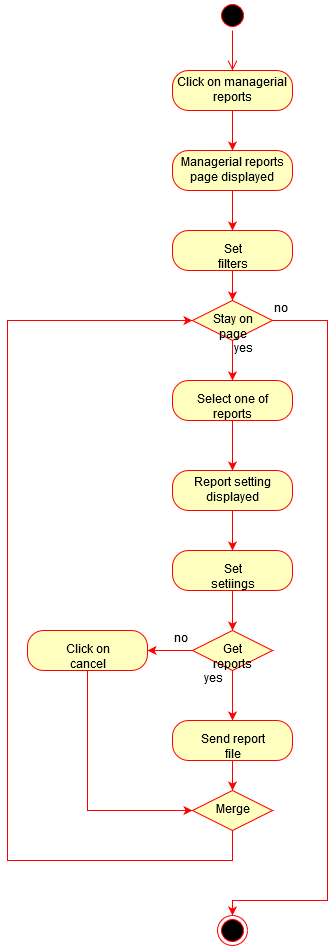

The diagram above was exported from draw.io. Its source (the exported page's mxGraphModel, read from the mxfile embedded in the PNG):
<mxGraphModel dx="1024" dy="561" grid="1" gridSize="10" guides="1" tooltips="1" connect="1" arrows="1" fold="1" page="1" pageScale="1" pageWidth="850" pageHeight="1100" math="0" shadow="0">
  <root>
    <mxCell id="0" />
    <mxCell id="1" parent="0" />
    <mxCell id="tEy-2e8vRWZJ85UvFqht-1" value="" style="ellipse;html=1;shape=startState;fillColor=#000000;strokeColor=#ff0000;" vertex="1" parent="1">
      <mxGeometry x="410" y="20" width="30" height="30" as="geometry" />
    </mxCell>
    <mxCell id="tEy-2e8vRWZJ85UvFqht-2" value="" style="edgeStyle=orthogonalEdgeStyle;html=1;verticalAlign=bottom;endArrow=open;endSize=8;strokeColor=#ff0000;" edge="1" source="tEy-2e8vRWZJ85UvFqht-1" parent="1" target="tEy-2e8vRWZJ85UvFqht-5">
      <mxGeometry relative="1" as="geometry">
        <mxPoint x="425" y="110" as="targetPoint" />
      </mxGeometry>
    </mxCell>
    <mxCell id="tEy-2e8vRWZJ85UvFqht-6" style="edgeStyle=orthogonalEdgeStyle;rounded=0;orthogonalLoop=1;jettySize=auto;html=1;strokeColor=#FF0000;" edge="1" parent="1" source="tEy-2e8vRWZJ85UvFqht-5" target="tEy-2e8vRWZJ85UvFqht-7">
      <mxGeometry relative="1" as="geometry">
        <mxPoint x="425" y="180" as="targetPoint" />
      </mxGeometry>
    </mxCell>
    <mxCell id="tEy-2e8vRWZJ85UvFqht-5" value="Click on managerial reports" style="rounded=1;whiteSpace=wrap;html=1;arcSize=40;fontColor=#000000;fillColor=#ffffc0;strokeColor=#ff0000;" vertex="1" parent="1">
      <mxGeometry x="365" y="90" width="120" height="40" as="geometry" />
    </mxCell>
    <mxCell id="tEy-2e8vRWZJ85UvFqht-8" style="edgeStyle=orthogonalEdgeStyle;rounded=0;orthogonalLoop=1;jettySize=auto;html=1;strokeColor=#FF0000;" edge="1" parent="1" source="tEy-2e8vRWZJ85UvFqht-7" target="tEy-2e8vRWZJ85UvFqht-9">
      <mxGeometry relative="1" as="geometry">
        <mxPoint x="425" y="260" as="targetPoint" />
      </mxGeometry>
    </mxCell>
    <mxCell id="tEy-2e8vRWZJ85UvFqht-7" value="Managerial reports page displayed" style="rounded=1;whiteSpace=wrap;html=1;arcSize=40;fontColor=#000000;fillColor=#ffffc0;strokeColor=#ff0000;" vertex="1" parent="1">
      <mxGeometry x="365" y="170" width="120" height="40" as="geometry" />
    </mxCell>
    <mxCell id="tEy-2e8vRWZJ85UvFqht-10" style="edgeStyle=orthogonalEdgeStyle;rounded=0;orthogonalLoop=1;jettySize=auto;html=1;strokeColor=#FF0000;" edge="1" parent="1" source="tEy-2e8vRWZJ85UvFqht-9" target="tEy-2e8vRWZJ85UvFqht-11">
      <mxGeometry relative="1" as="geometry">
        <mxPoint x="425" y="330" as="targetPoint" />
      </mxGeometry>
    </mxCell>
    <mxCell id="tEy-2e8vRWZJ85UvFqht-9" value="Set filters" style="rounded=1;whiteSpace=wrap;html=1;arcSize=40;fontColor=#000000;fillColor=#ffffc0;strokeColor=#ff0000;" vertex="1" parent="1">
      <mxGeometry x="365" y="250" width="120" height="40" as="geometry" />
    </mxCell>
    <mxCell id="tEy-2e8vRWZJ85UvFqht-12" style="edgeStyle=orthogonalEdgeStyle;rounded=0;orthogonalLoop=1;jettySize=auto;html=1;strokeColor=#FF0000;" edge="1" parent="1" source="tEy-2e8vRWZJ85UvFqht-11" target="tEy-2e8vRWZJ85UvFqht-13">
      <mxGeometry relative="1" as="geometry">
        <mxPoint x="425" y="400" as="targetPoint" />
      </mxGeometry>
    </mxCell>
    <mxCell id="tEy-2e8vRWZJ85UvFqht-36" style="edgeStyle=orthogonalEdgeStyle;rounded=0;orthogonalLoop=1;jettySize=auto;html=1;exitX=1;exitY=0.5;exitDx=0;exitDy=0;strokeColor=#FF0000;" edge="1" parent="1" source="tEy-2e8vRWZJ85UvFqht-11" target="tEy-2e8vRWZJ85UvFqht-37">
      <mxGeometry relative="1" as="geometry">
        <mxPoint x="425" y="950" as="targetPoint" />
        <Array as="points">
          <mxPoint x="520" y="340" />
          <mxPoint x="520" y="920" />
        </Array>
      </mxGeometry>
    </mxCell>
    <mxCell id="tEy-2e8vRWZJ85UvFqht-11" value="Stay on page" style="rhombus;whiteSpace=wrap;html=1;fillColor=#ffffc0;strokeColor=#ff0000;" vertex="1" parent="1">
      <mxGeometry x="385" y="320" width="80" height="40" as="geometry" />
    </mxCell>
    <mxCell id="tEy-2e8vRWZJ85UvFqht-18" style="edgeStyle=orthogonalEdgeStyle;rounded=0;orthogonalLoop=1;jettySize=auto;html=1;strokeColor=#FF0000;" edge="1" parent="1" source="tEy-2e8vRWZJ85UvFqht-13" target="tEy-2e8vRWZJ85UvFqht-19">
      <mxGeometry relative="1" as="geometry">
        <mxPoint x="425" y="500" as="targetPoint" />
      </mxGeometry>
    </mxCell>
    <mxCell id="tEy-2e8vRWZJ85UvFqht-13" value="Select one of reports" style="rounded=1;whiteSpace=wrap;html=1;arcSize=40;fontColor=#000000;fillColor=#ffffc0;strokeColor=#ff0000;" vertex="1" parent="1">
      <mxGeometry x="365" y="400" width="120" height="40" as="geometry" />
    </mxCell>
    <mxCell id="tEy-2e8vRWZJ85UvFqht-14" value="yes" style="text;html=1;resizable=0;points=[];autosize=1;align=left;verticalAlign=top;spacingTop=-4;" vertex="1" parent="1">
      <mxGeometry x="425" y="360" width="30" height="20" as="geometry" />
    </mxCell>
    <mxCell id="tEy-2e8vRWZJ85UvFqht-17" value="no" style="text;html=1;resizable=0;points=[];autosize=1;align=left;verticalAlign=top;spacingTop=-4;" vertex="1" parent="1">
      <mxGeometry x="465" y="320" width="30" height="20" as="geometry" />
    </mxCell>
    <mxCell id="tEy-2e8vRWZJ85UvFqht-20" style="edgeStyle=orthogonalEdgeStyle;rounded=0;orthogonalLoop=1;jettySize=auto;html=1;strokeColor=#FF0000;" edge="1" parent="1" source="tEy-2e8vRWZJ85UvFqht-19" target="tEy-2e8vRWZJ85UvFqht-21">
      <mxGeometry relative="1" as="geometry">
        <mxPoint x="425" y="570" as="targetPoint" />
      </mxGeometry>
    </mxCell>
    <mxCell id="tEy-2e8vRWZJ85UvFqht-19" value="Report setting displayed" style="rounded=1;whiteSpace=wrap;html=1;arcSize=40;fontColor=#000000;fillColor=#ffffc0;strokeColor=#ff0000;" vertex="1" parent="1">
      <mxGeometry x="365" y="490" width="120" height="40" as="geometry" />
    </mxCell>
    <mxCell id="tEy-2e8vRWZJ85UvFqht-22" style="edgeStyle=orthogonalEdgeStyle;rounded=0;orthogonalLoop=1;jettySize=auto;html=1;strokeColor=#FF0000;" edge="1" parent="1" source="tEy-2e8vRWZJ85UvFqht-21" target="tEy-2e8vRWZJ85UvFqht-23">
      <mxGeometry relative="1" as="geometry">
        <mxPoint x="425" y="660" as="targetPoint" />
      </mxGeometry>
    </mxCell>
    <mxCell id="tEy-2e8vRWZJ85UvFqht-21" value="Set setiings" style="rounded=1;whiteSpace=wrap;html=1;arcSize=40;fontColor=#000000;fillColor=#ffffc0;strokeColor=#ff0000;" vertex="1" parent="1">
      <mxGeometry x="365" y="570" width="120" height="40" as="geometry" />
    </mxCell>
    <mxCell id="tEy-2e8vRWZJ85UvFqht-24" style="edgeStyle=orthogonalEdgeStyle;rounded=0;orthogonalLoop=1;jettySize=auto;html=1;strokeColor=#FF0000;" edge="1" parent="1" source="tEy-2e8vRWZJ85UvFqht-23" target="tEy-2e8vRWZJ85UvFqht-31">
      <mxGeometry relative="1" as="geometry">
        <mxPoint x="425" y="750" as="targetPoint" />
      </mxGeometry>
    </mxCell>
    <mxCell id="tEy-2e8vRWZJ85UvFqht-25" style="edgeStyle=orthogonalEdgeStyle;rounded=0;orthogonalLoop=1;jettySize=auto;html=1;strokeColor=#FF0000;" edge="1" parent="1" source="tEy-2e8vRWZJ85UvFqht-23" target="tEy-2e8vRWZJ85UvFqht-27">
      <mxGeometry relative="1" as="geometry">
        <mxPoint x="320" y="670" as="targetPoint" />
      </mxGeometry>
    </mxCell>
    <mxCell id="tEy-2e8vRWZJ85UvFqht-23" value="Get reports" style="rhombus;whiteSpace=wrap;html=1;fillColor=#ffffc0;strokeColor=#ff0000;" vertex="1" parent="1">
      <mxGeometry x="385" y="650" width="80" height="40" as="geometry" />
    </mxCell>
    <mxCell id="tEy-2e8vRWZJ85UvFqht-26" value="no" style="text;html=1;resizable=0;points=[];autosize=1;align=left;verticalAlign=top;spacingTop=-4;" vertex="1" parent="1">
      <mxGeometry x="365" y="650" width="30" height="20" as="geometry" />
    </mxCell>
    <mxCell id="tEy-2e8vRWZJ85UvFqht-29" style="edgeStyle=orthogonalEdgeStyle;rounded=0;orthogonalLoop=1;jettySize=auto;html=1;strokeColor=#FF0000;entryX=0;entryY=0.5;entryDx=0;entryDy=0;" edge="1" parent="1" source="tEy-2e8vRWZJ85UvFqht-27" target="tEy-2e8vRWZJ85UvFqht-33">
      <mxGeometry relative="1" as="geometry">
        <mxPoint x="280" y="840" as="targetPoint" />
        <Array as="points">
          <mxPoint x="280" y="830" />
        </Array>
      </mxGeometry>
    </mxCell>
    <mxCell id="tEy-2e8vRWZJ85UvFqht-27" value="Click on cancel" style="rounded=1;whiteSpace=wrap;html=1;arcSize=40;fontColor=#000000;fillColor=#ffffc0;strokeColor=#ff0000;" vertex="1" parent="1">
      <mxGeometry x="220" y="650" width="120" height="40" as="geometry" />
    </mxCell>
    <mxCell id="tEy-2e8vRWZJ85UvFqht-30" value="yes" style="text;html=1;resizable=0;points=[];autosize=1;align=left;verticalAlign=top;spacingTop=-4;" vertex="1" parent="1">
      <mxGeometry x="395" y="690" width="30" height="20" as="geometry" />
    </mxCell>
    <mxCell id="tEy-2e8vRWZJ85UvFqht-32" style="edgeStyle=orthogonalEdgeStyle;rounded=0;orthogonalLoop=1;jettySize=auto;html=1;strokeColor=#FF0000;" edge="1" parent="1" source="tEy-2e8vRWZJ85UvFqht-31" target="tEy-2e8vRWZJ85UvFqht-33">
      <mxGeometry relative="1" as="geometry">
        <mxPoint x="425" y="820" as="targetPoint" />
      </mxGeometry>
    </mxCell>
    <mxCell id="tEy-2e8vRWZJ85UvFqht-31" value="Send report file" style="rounded=1;whiteSpace=wrap;html=1;arcSize=40;fontColor=#000000;fillColor=#ffffc0;strokeColor=#ff0000;" vertex="1" parent="1">
      <mxGeometry x="365" y="740" width="120" height="40" as="geometry" />
    </mxCell>
    <mxCell id="tEy-2e8vRWZJ85UvFqht-35" style="edgeStyle=orthogonalEdgeStyle;rounded=0;orthogonalLoop=1;jettySize=auto;html=1;strokeColor=#FF0000;entryX=0;entryY=0.5;entryDx=0;entryDy=0;" edge="1" parent="1" source="tEy-2e8vRWZJ85UvFqht-33" target="tEy-2e8vRWZJ85UvFqht-11">
      <mxGeometry relative="1" as="geometry">
        <mxPoint x="200" y="340" as="targetPoint" />
        <Array as="points">
          <mxPoint x="425" y="880" />
          <mxPoint x="200" y="880" />
          <mxPoint x="200" y="340" />
        </Array>
      </mxGeometry>
    </mxCell>
    <mxCell id="tEy-2e8vRWZJ85UvFqht-33" value="Merge" style="rhombus;whiteSpace=wrap;html=1;fillColor=#ffffc0;strokeColor=#ff0000;" vertex="1" parent="1">
      <mxGeometry x="385" y="810" width="80" height="40" as="geometry" />
    </mxCell>
    <mxCell id="tEy-2e8vRWZJ85UvFqht-37" value="" style="ellipse;html=1;shape=endState;fillColor=#000000;strokeColor=#ff0000;" vertex="1" parent="1">
      <mxGeometry x="410" y="935" width="30" height="30" as="geometry" />
    </mxCell>
  </root>
</mxGraphModel>